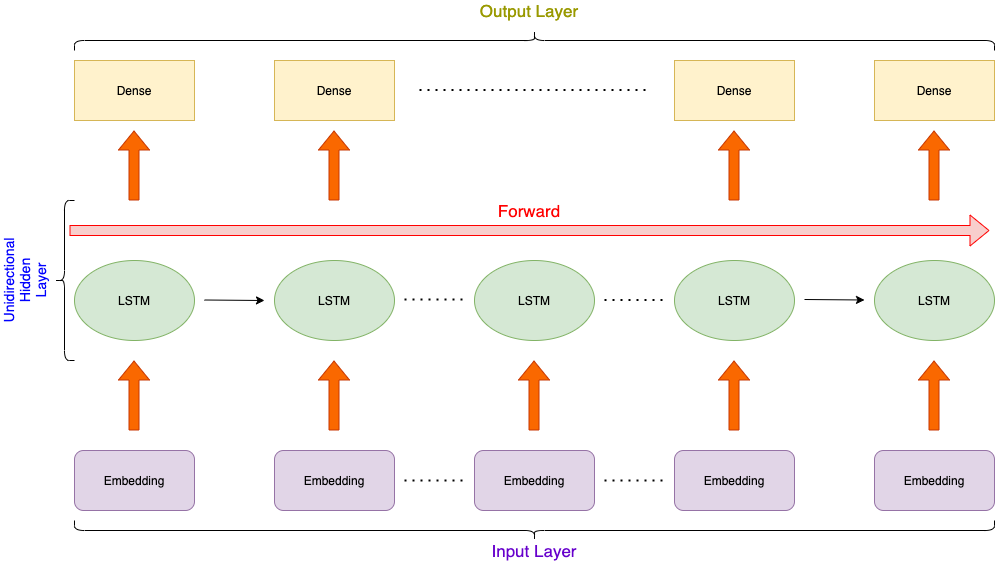

The diagram above was exported from draw.io. Its source (the exported page's mxGraphModel, read from the mxfile embedded in the PNG):
<mxGraphModel dx="946" dy="614" grid="1" gridSize="10" guides="1" tooltips="1" connect="1" arrows="1" fold="1" page="1" pageScale="1" pageWidth="1100" pageHeight="850" background="#ffffff" math="0" shadow="0">
  <root>
    <mxCell id="0" />
    <mxCell id="1" parent="0" />
    <mxCell id="TdoX2VzoJSZW9hN5j0On-1" value="" style="rounded=0;whiteSpace=wrap;html=1;fillColor=#fff2cc;strokeColor=#d6b656;" vertex="1" parent="1">
      <mxGeometry x="80" y="100" width="120" height="60" as="geometry" />
    </mxCell>
    <mxCell id="TdoX2VzoJSZW9hN5j0On-2" value="" style="rounded=0;whiteSpace=wrap;html=1;fillColor=#fff2cc;strokeColor=#d6b656;" vertex="1" parent="1">
      <mxGeometry x="280" y="100" width="120" height="60" as="geometry" />
    </mxCell>
    <mxCell id="TdoX2VzoJSZW9hN5j0On-3" value="" style="rounded=0;whiteSpace=wrap;html=1;fillColor=#fff2cc;strokeColor=#d6b656;" vertex="1" parent="1">
      <mxGeometry x="880" y="100" width="120" height="60" as="geometry" />
    </mxCell>
    <mxCell id="TdoX2VzoJSZW9hN5j0On-4" value="" style="rounded=0;whiteSpace=wrap;html=1;fillColor=#fff2cc;strokeColor=#d6b656;" vertex="1" parent="1">
      <mxGeometry x="680" y="100" width="120" height="60" as="geometry" />
    </mxCell>
    <mxCell id="TdoX2VzoJSZW9hN5j0On-5" value="" style="rounded=1;whiteSpace=wrap;html=1;fillColor=#e1d5e7;strokeColor=#9673a6;" vertex="1" parent="1">
      <mxGeometry x="80" y="490" width="120" height="60" as="geometry" />
    </mxCell>
    <mxCell id="TdoX2VzoJSZW9hN5j0On-6" value="" style="rounded=1;whiteSpace=wrap;html=1;fillColor=#e1d5e7;strokeColor=#9673a6;" vertex="1" parent="1">
      <mxGeometry x="280" y="490" width="120" height="60" as="geometry" />
    </mxCell>
    <mxCell id="TdoX2VzoJSZW9hN5j0On-7" value="" style="rounded=1;whiteSpace=wrap;html=1;fillColor=#e1d5e7;strokeColor=#9673a6;" vertex="1" parent="1">
      <mxGeometry x="480" y="490" width="120" height="60" as="geometry" />
    </mxCell>
    <mxCell id="TdoX2VzoJSZW9hN5j0On-8" value="" style="rounded=1;whiteSpace=wrap;html=1;fillColor=#e1d5e7;strokeColor=#9673a6;" vertex="1" parent="1">
      <mxGeometry x="680" y="490" width="120" height="60" as="geometry" />
    </mxCell>
    <mxCell id="TdoX2VzoJSZW9hN5j0On-9" value="" style="rounded=1;whiteSpace=wrap;html=1;fillColor=#e1d5e7;strokeColor=#9673a6;" vertex="1" parent="1">
      <mxGeometry x="880" y="490" width="120" height="60" as="geometry" />
    </mxCell>
    <mxCell id="TdoX2VzoJSZW9hN5j0On-10" value="" style="ellipse;whiteSpace=wrap;html=1;fillColor=#d5e8d4;strokeColor=#82b366;" vertex="1" parent="1">
      <mxGeometry x="80" y="300" width="120" height="80" as="geometry" />
    </mxCell>
    <mxCell id="TdoX2VzoJSZW9hN5j0On-11" value="" style="ellipse;whiteSpace=wrap;html=1;fillColor=#d5e8d4;strokeColor=#82b366;" vertex="1" parent="1">
      <mxGeometry x="280" y="300" width="120" height="80" as="geometry" />
    </mxCell>
    <mxCell id="TdoX2VzoJSZW9hN5j0On-12" value="" style="ellipse;whiteSpace=wrap;html=1;fillColor=#d5e8d4;strokeColor=#82b366;" vertex="1" parent="1">
      <mxGeometry x="480" y="300" width="120" height="80" as="geometry" />
    </mxCell>
    <mxCell id="TdoX2VzoJSZW9hN5j0On-13" value="" style="ellipse;whiteSpace=wrap;html=1;fillColor=#d5e8d4;strokeColor=#82b366;" vertex="1" parent="1">
      <mxGeometry x="680" y="300" width="120" height="80" as="geometry" />
    </mxCell>
    <mxCell id="TdoX2VzoJSZW9hN5j0On-14" value="" style="ellipse;whiteSpace=wrap;html=1;fillColor=#d5e8d4;strokeColor=#82b366;" vertex="1" parent="1">
      <mxGeometry x="880" y="300" width="120" height="80" as="geometry" />
    </mxCell>
    <mxCell id="TdoX2VzoJSZW9hN5j0On-15" value="" style="shape=flexArrow;endArrow=classic;html=1;fillColor=#fa6800;strokeColor=#C73500;" edge="1" parent="1">
      <mxGeometry width="50" height="50" relative="1" as="geometry">
        <mxPoint x="139.5" y="240" as="sourcePoint" />
        <mxPoint x="139.5" y="170" as="targetPoint" />
      </mxGeometry>
    </mxCell>
    <mxCell id="TdoX2VzoJSZW9hN5j0On-16" value="" style="shape=flexArrow;endArrow=classic;html=1;fillColor=#fa6800;strokeColor=#C73500;" edge="1" parent="1">
      <mxGeometry width="50" height="50" relative="1" as="geometry">
        <mxPoint x="339.5" y="240" as="sourcePoint" />
        <mxPoint x="339.5" y="170" as="targetPoint" />
      </mxGeometry>
    </mxCell>
    <mxCell id="TdoX2VzoJSZW9hN5j0On-17" value="" style="shape=flexArrow;endArrow=classic;html=1;fillColor=#fa6800;strokeColor=#C73500;" edge="1" parent="1">
      <mxGeometry width="50" height="50" relative="1" as="geometry">
        <mxPoint x="739.5" y="240" as="sourcePoint" />
        <mxPoint x="739.5" y="170" as="targetPoint" />
      </mxGeometry>
    </mxCell>
    <mxCell id="TdoX2VzoJSZW9hN5j0On-18" value="" style="shape=flexArrow;endArrow=classic;html=1;fillColor=#fa6800;strokeColor=#C73500;" edge="1" parent="1">
      <mxGeometry width="50" height="50" relative="1" as="geometry">
        <mxPoint x="939.5" y="240" as="sourcePoint" />
        <mxPoint x="939.5" y="170" as="targetPoint" />
      </mxGeometry>
    </mxCell>
    <mxCell id="TdoX2VzoJSZW9hN5j0On-19" value="" style="shape=flexArrow;endArrow=classic;html=1;fontColor=#FF0000;fillColor=#f8cecc;strokeColor=#FF0000;" edge="1" parent="1">
      <mxGeometry width="50" height="50" relative="1" as="geometry">
        <mxPoint x="75" y="270" as="sourcePoint" />
        <mxPoint x="995" y="270" as="targetPoint" />
      </mxGeometry>
    </mxCell>
    <mxCell id="TdoX2VzoJSZW9hN5j0On-21" value="" style="shape=flexArrow;endArrow=classic;html=1;fillColor=#fa6800;strokeColor=#C73500;" edge="1" parent="1">
      <mxGeometry width="50" height="50" relative="1" as="geometry">
        <mxPoint x="539.5" y="470" as="sourcePoint" />
        <mxPoint x="539.5" y="400" as="targetPoint" />
      </mxGeometry>
    </mxCell>
    <mxCell id="TdoX2VzoJSZW9hN5j0On-22" value="" style="shape=flexArrow;endArrow=classic;html=1;fillColor=#fa6800;strokeColor=#C73500;" edge="1" parent="1">
      <mxGeometry width="50" height="50" relative="1" as="geometry">
        <mxPoint x="339.5" y="470" as="sourcePoint" />
        <mxPoint x="339.5" y="400" as="targetPoint" />
      </mxGeometry>
    </mxCell>
    <mxCell id="TdoX2VzoJSZW9hN5j0On-23" value="" style="shape=flexArrow;endArrow=classic;html=1;fillColor=#fa6800;strokeColor=#C73500;" edge="1" parent="1">
      <mxGeometry width="50" height="50" relative="1" as="geometry">
        <mxPoint x="139.5" y="470" as="sourcePoint" />
        <mxPoint x="139.5" y="400" as="targetPoint" />
      </mxGeometry>
    </mxCell>
    <mxCell id="TdoX2VzoJSZW9hN5j0On-24" value="" style="shape=flexArrow;endArrow=classic;html=1;fillColor=#fa6800;strokeColor=#C73500;" edge="1" parent="1">
      <mxGeometry width="50" height="50" relative="1" as="geometry">
        <mxPoint x="739.5" y="470" as="sourcePoint" />
        <mxPoint x="739.5" y="400" as="targetPoint" />
      </mxGeometry>
    </mxCell>
    <mxCell id="TdoX2VzoJSZW9hN5j0On-25" value="" style="shape=flexArrow;endArrow=classic;html=1;fillColor=#fa6800;strokeColor=#C73500;" edge="1" parent="1">
      <mxGeometry width="50" height="50" relative="1" as="geometry">
        <mxPoint x="939.5" y="470" as="sourcePoint" />
        <mxPoint x="939.5" y="400" as="targetPoint" />
      </mxGeometry>
    </mxCell>
    <mxCell id="TdoX2VzoJSZW9hN5j0On-26" value="" style="endArrow=none;dashed=1;html=1;dashPattern=1 3;strokeWidth=2;" edge="1" parent="1">
      <mxGeometry width="50" height="50" relative="1" as="geometry">
        <mxPoint x="425" y="129.5" as="sourcePoint" />
        <mxPoint x="655" y="129.5" as="targetPoint" />
      </mxGeometry>
    </mxCell>
    <mxCell id="TdoX2VzoJSZW9hN5j0On-27" value="" style="endArrow=none;dashed=1;html=1;dashPattern=1 3;strokeWidth=2;" edge="1" parent="1">
      <mxGeometry width="50" height="50" relative="1" as="geometry">
        <mxPoint x="410" y="339" as="sourcePoint" />
        <mxPoint x="470" y="339" as="targetPoint" />
      </mxGeometry>
    </mxCell>
    <mxCell id="TdoX2VzoJSZW9hN5j0On-28" value="" style="endArrow=none;dashed=1;html=1;dashPattern=1 3;strokeWidth=2;" edge="1" parent="1">
      <mxGeometry width="50" height="50" relative="1" as="geometry">
        <mxPoint x="610" y="339.5" as="sourcePoint" />
        <mxPoint x="670" y="339.5" as="targetPoint" />
      </mxGeometry>
    </mxCell>
    <mxCell id="TdoX2VzoJSZW9hN5j0On-29" value="" style="endArrow=none;dashed=1;html=1;dashPattern=1 3;strokeWidth=2;" edge="1" parent="1">
      <mxGeometry width="50" height="50" relative="1" as="geometry">
        <mxPoint x="410" y="520" as="sourcePoint" />
        <mxPoint x="470" y="520" as="targetPoint" />
      </mxGeometry>
    </mxCell>
    <mxCell id="TdoX2VzoJSZW9hN5j0On-30" value="" style="endArrow=none;dashed=1;html=1;dashPattern=1 3;strokeWidth=2;" edge="1" parent="1">
      <mxGeometry width="50" height="50" relative="1" as="geometry">
        <mxPoint x="610" y="520" as="sourcePoint" />
        <mxPoint x="670" y="520" as="targetPoint" />
      </mxGeometry>
    </mxCell>
    <mxCell id="TdoX2VzoJSZW9hN5j0On-31" value="Embedding" style="text;html=1;strokeColor=none;fillColor=none;align=center;verticalAlign=middle;whiteSpace=wrap;rounded=0;" vertex="1" parent="1">
      <mxGeometry x="120" y="505" width="40" height="30" as="geometry" />
    </mxCell>
    <mxCell id="TdoX2VzoJSZW9hN5j0On-32" value="Embedding" style="text;html=1;strokeColor=none;fillColor=none;align=center;verticalAlign=middle;whiteSpace=wrap;rounded=0;" vertex="1" parent="1">
      <mxGeometry x="320" y="505" width="40" height="30" as="geometry" />
    </mxCell>
    <mxCell id="TdoX2VzoJSZW9hN5j0On-33" value="Embedding" style="text;html=1;strokeColor=none;fillColor=none;align=center;verticalAlign=middle;whiteSpace=wrap;rounded=0;" vertex="1" parent="1">
      <mxGeometry x="520" y="505" width="40" height="30" as="geometry" />
    </mxCell>
    <mxCell id="TdoX2VzoJSZW9hN5j0On-34" value="Embedding" style="text;html=1;strokeColor=none;fillColor=none;align=center;verticalAlign=middle;whiteSpace=wrap;rounded=0;" vertex="1" parent="1">
      <mxGeometry x="720" y="505" width="40" height="30" as="geometry" />
    </mxCell>
    <mxCell id="TdoX2VzoJSZW9hN5j0On-35" value="Embedding" style="text;html=1;strokeColor=none;fillColor=none;align=center;verticalAlign=middle;whiteSpace=wrap;rounded=0;" vertex="1" parent="1">
      <mxGeometry x="920" y="505" width="40" height="30" as="geometry" />
    </mxCell>
    <mxCell id="TdoX2VzoJSZW9hN5j0On-36" value="LSTM" style="text;html=1;strokeColor=none;fillColor=none;align=center;verticalAlign=middle;whiteSpace=wrap;rounded=0;" vertex="1" parent="1">
      <mxGeometry x="120" y="330" width="40" height="20" as="geometry" />
    </mxCell>
    <mxCell id="TdoX2VzoJSZW9hN5j0On-37" value="LSTM" style="text;html=1;strokeColor=none;fillColor=none;align=center;verticalAlign=middle;whiteSpace=wrap;rounded=0;" vertex="1" parent="1">
      <mxGeometry x="720" y="330" width="40" height="20" as="geometry" />
    </mxCell>
    <mxCell id="TdoX2VzoJSZW9hN5j0On-38" value="LSTM" style="text;html=1;strokeColor=none;fillColor=none;align=center;verticalAlign=middle;whiteSpace=wrap;rounded=0;" vertex="1" parent="1">
      <mxGeometry x="520" y="330" width="40" height="20" as="geometry" />
    </mxCell>
    <mxCell id="TdoX2VzoJSZW9hN5j0On-39" value="LSTM" style="text;html=1;strokeColor=none;fillColor=none;align=center;verticalAlign=middle;whiteSpace=wrap;rounded=0;" vertex="1" parent="1">
      <mxGeometry x="320" y="330" width="40" height="20" as="geometry" />
    </mxCell>
    <mxCell id="TdoX2VzoJSZW9hN5j0On-40" value="LSTM" style="text;html=1;strokeColor=none;fillColor=none;align=center;verticalAlign=middle;whiteSpace=wrap;rounded=0;" vertex="1" parent="1">
      <mxGeometry x="920" y="330" width="40" height="20" as="geometry" />
    </mxCell>
    <mxCell id="TdoX2VzoJSZW9hN5j0On-41" value="" style="endArrow=classic;html=1;" edge="1" parent="1">
      <mxGeometry width="50" height="50" relative="1" as="geometry">
        <mxPoint x="210" y="339.5" as="sourcePoint" />
        <mxPoint x="270" y="340" as="targetPoint" />
      </mxGeometry>
    </mxCell>
    <mxCell id="TdoX2VzoJSZW9hN5j0On-42" value="" style="endArrow=classic;html=1;" edge="1" parent="1">
      <mxGeometry width="50" height="50" relative="1" as="geometry">
        <mxPoint x="810" y="339" as="sourcePoint" />
        <mxPoint x="870" y="339.5" as="targetPoint" />
      </mxGeometry>
    </mxCell>
    <mxCell id="TdoX2VzoJSZW9hN5j0On-43" value="Forward" style="text;html=1;align=center;verticalAlign=middle;whiteSpace=wrap;rounded=0;strokeWidth=1;fontSize=17;fontColor=#FF0000;" vertex="1" parent="1">
      <mxGeometry x="515" y="240" width="40" height="20" as="geometry" />
    </mxCell>
    <mxCell id="TdoX2VzoJSZW9hN5j0On-45" value="Dense" style="text;html=1;strokeColor=none;fillColor=none;align=center;verticalAlign=middle;whiteSpace=wrap;rounded=0;" vertex="1" parent="1">
      <mxGeometry x="120" y="115" width="40" height="30" as="geometry" />
    </mxCell>
    <mxCell id="TdoX2VzoJSZW9hN5j0On-46" value="Dense" style="text;html=1;strokeColor=none;fillColor=none;align=center;verticalAlign=middle;whiteSpace=wrap;rounded=0;" vertex="1" parent="1">
      <mxGeometry x="320" y="115" width="40" height="30" as="geometry" />
    </mxCell>
    <mxCell id="TdoX2VzoJSZW9hN5j0On-47" value="Dense" style="text;html=1;strokeColor=none;fillColor=none;align=center;verticalAlign=middle;whiteSpace=wrap;rounded=0;" vertex="1" parent="1">
      <mxGeometry x="720" y="115" width="40" height="30" as="geometry" />
    </mxCell>
    <mxCell id="TdoX2VzoJSZW9hN5j0On-48" value="Dense" style="text;html=1;strokeColor=none;fillColor=none;align=center;verticalAlign=middle;whiteSpace=wrap;rounded=0;" vertex="1" parent="1">
      <mxGeometry x="920" y="115" width="40" height="30" as="geometry" />
    </mxCell>
    <mxCell id="TdoX2VzoJSZW9hN5j0On-49" value="" style="shape=curlyBracket;whiteSpace=wrap;html=1;rounded=1;strokeWidth=1;fontSize=17;fontColor=#FF0000;size=0.5;rotation=-90;" vertex="1" parent="1">
      <mxGeometry x="530" y="110" width="20" height="920" as="geometry" />
    </mxCell>
    <mxCell id="TdoX2VzoJSZW9hN5j0On-50" value="&lt;font color=&quot;#6600cc&quot;&gt;Input Layer&lt;/font&gt;" style="text;html=1;strokeColor=none;fillColor=none;align=center;verticalAlign=middle;whiteSpace=wrap;rounded=0;fontSize=17;fontColor=#FF0000;" vertex="1" parent="1">
      <mxGeometry x="485" y="580" width="110" height="20" as="geometry" />
    </mxCell>
    <mxCell id="TdoX2VzoJSZW9hN5j0On-51" value="" style="shape=curlyBracket;whiteSpace=wrap;html=1;rounded=1;strokeWidth=1;fontSize=17;fontColor=#FF0000;" vertex="1" parent="1">
      <mxGeometry x="60" y="240" width="20" height="160" as="geometry" />
    </mxCell>
    <mxCell id="TdoX2VzoJSZW9hN5j0On-52" value="" style="shape=curlyBracket;whiteSpace=wrap;html=1;rounded=1;strokeWidth=1;fontSize=17;fontColor=#FF0000;size=0.5;rotation=-90;direction=west;" vertex="1" parent="1">
      <mxGeometry x="530" y="-380" width="20" height="920" as="geometry" />
    </mxCell>
    <mxCell id="TdoX2VzoJSZW9hN5j0On-53" value="&lt;font color=&quot;#999900&quot;&gt;Output Layer&lt;/font&gt;" style="text;html=1;strokeColor=none;fillColor=none;align=center;verticalAlign=middle;whiteSpace=wrap;rounded=0;fontSize=17;fontColor=#FF0000;" vertex="1" parent="1">
      <mxGeometry x="480" y="40" width="110" height="20" as="geometry" />
    </mxCell>
    <mxCell id="TdoX2VzoJSZW9hN5j0On-55" value="&lt;font style=&quot;font-size: 14px&quot; color=&quot;#0000ff&quot;&gt;Unidirectional&lt;br&gt;Hidden&lt;br&gt;Layer&lt;/font&gt;" style="text;html=1;strokeColor=none;fillColor=none;align=center;verticalAlign=middle;whiteSpace=wrap;rounded=0;rotation=270;" vertex="1" parent="1">
      <mxGeometry x="-10" y="300" width="80" height="40" as="geometry" />
    </mxCell>
  </root>
</mxGraphModel>